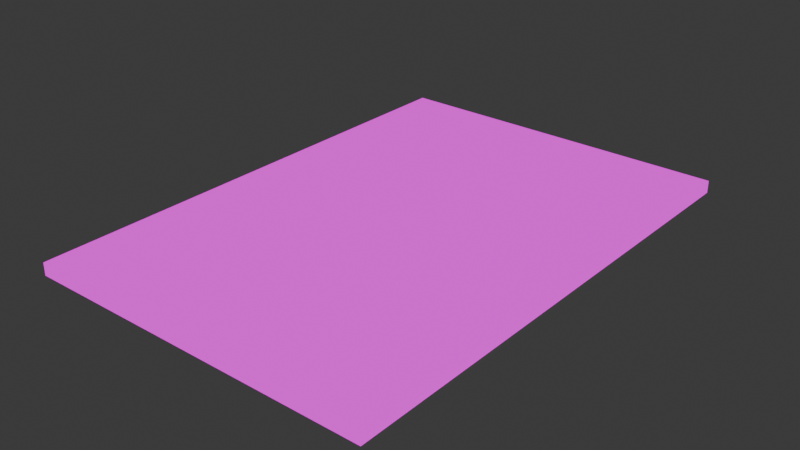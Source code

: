 # Source: Journal.blend  (saved by Blender 4.4.30; exported with 4.5.12 LTS)
import bpy
from mathutils import Matrix  # noqa: F401  (used for matrix-valued properties, if any)

bpy.ops.wm.read_factory_settings(use_empty=True)
scene = bpy.context.scene
scene.name = 'Scene'

# ---- images (referenced by path relative to the original .blend; pixels are not part of the script)
import os
ASSET_DIR = os.environ.get("B2B_ASSET_DIR", "")  # directory of the original .blend (textures are referenced by path, not embedded)
HERE = os.path.dirname(os.path.abspath(__file__))  # packed textures are extracted next to this script under _unpacked/

def load_image(name, relpath, width, height, colorspace="sRGB"):
    """Load a texture the original file referenced (path relative to the .blend, or extracted next to this script)."""
    p = next((c for c in (os.path.join(HERE, relpath), os.path.join(ASSET_DIR, relpath)) if relpath and os.path.exists(c)), "")
    if p:
        img = bpy.data.images.load(p, check_existing=True)
        img.name = name
    else:  # same state as the original file: an image datablock whose file is absent (Cycles renders it pink)
        img = bpy.data.images.new(name, width, height)
        img.source = "FILE"
        img.filepath = "//" + (relpath or name)
    img.colorspace_settings.name = colorspace
    return img
img_journalcover_png = load_image('JournalCover.png', 'JournalCover.png', 1024, 1024, 'sRGB')
img_journaltexture_png = load_image('JournalTexture.png', 'JournalTexture.png', 1024, 1024, 'sRGB')

# ---- materials (node trees are filled in below, after node groups)
mat_journal = bpy.data.materials.new('Journal')
mat_pages = bpy.data.materials.new('Pages')

# ---- material node trees
mat_journal.use_nodes = True; mat_journal.node_tree.nodes.clear()
_N = mat_journal.node_tree.nodes; _L = mat_journal.node_tree.links
n0 = _N.new('ShaderNodeOutputMaterial'); n0.name = 'Material Output'; n0.location = (300, 300)
n1 = _N.new('ShaderNodeTexImage'); n1.name = 'Image Texture'; n1.location = (-279, 215)
n1.image = img_journalcover_png
_L.new(n1.outputs[0], n0.inputs[0])
n0.is_active_output = True
mat_pages.use_nodes = True; mat_pages.node_tree.nodes.clear()
_N = mat_pages.node_tree.nodes; _L = mat_pages.node_tree.links
n0 = _N.new('ShaderNodeOutputMaterial'); n0.name = 'Material Output'; n0.location = (300, 300)
n1 = _N.new('ShaderNodeTexImage'); n1.name = 'Image Texture'; n1.location = (-428, 191)
n1.image = img_journaltexture_png
_L.new(n1.outputs[0], n0.inputs[0])
n0.is_active_output = True

# ---- world
world_world = bpy.data.worlds.new('World'); scene.world = world_world
world_world.use_nodes = True; world_world.node_tree.nodes.clear()
_N = world_world.node_tree.nodes; _L = world_world.node_tree.links
n0 = _N.new('ShaderNodeOutputWorld'); n0.name = 'World Output'; n0.location = (300, 300)
n1 = _N.new('ShaderNodeBackground'); n1.name = 'Background'; n1.location = (10, 300)
n1.inputs[0].default_value = (0.05088, 0.05088, 0.05088, 1.0)
_L.new(n1.outputs[0], n0.inputs[0])
n0.is_active_output = True
world_world.color = (0.05088, 0.05088, 0.05088)
world_world.sun_shadow_jitter_overblur = 0.0

# ---- meshes
me_journal = bpy.data.meshes.new('Journal')
me_journal.from_pydata([(1.192e-07, -2.98e-08, -1.565e-07), (0.0, 0.0, 0.1), (0.0, 2.0, -1.565e-07), (0.0, 2.0, 0.1), (2.8, -2.98e-08, -1.565e-07), (2.8, 0.0, 0.1), (2.8, 2.0, -1.565e-07), (2.8, 2.0, 0.1), (0.0, -2.0, -1.565e-07), (0.0, -2.0, 0.1), (2.8, -2.0, -1.565e-07), (2.8, -2.0, 0.1), (1.192e-07, -2.98e-08, -1.565e-07), (2.8, -2.98e-08, -1.565e-07)], [], [(2, 3, 7, 6), (0, 4, 10, 8), (7, 3, 1, 5), (10, 11, 9, 8), (5, 1, 9, 11), (4, 5, 11, 10), (1, 0, 8, 9), (13, 12, 2, 6), (1, 3, 2, 12), (6, 7, 5, 13), (13, 5, 1, 12), (4, 0, 1, 5)])
me_journal.polygons.foreach_set('material_index', [0, 0, 1, 0, 1, 0, 0, 0, 0, 0, 0, 0])
_uv = me_journal.uv_layers.new(name='UVMap')
_uv.uv.foreach_set('vector', [0.2969, 0.5312, 0.3125, 0.5312, 0.3125, 0.9844, 0.2969, 0.9844, 0.0, 0.9844, 0.0, 0.5312, 0.2969, 0.5312, 0.2969, 0.9844, 0.0, 1.0, 0.0, 0.2656, 0.5, 0.2656, 0.5, 1.0, 0.2969, 0.5312, 0.3125, 0.5312, 0.3125, 0.9844, 0.2969, 0.9844, 0.5, 1.0, 0.5, 0.2656, 1.0, 0.2656, 1.0, 1.0, 0.5938, 0.5156, 0.625, 0.5312, 0.3125, 0.5312, 0.3125, 0.5156, 0.625, 0.9844, 0.5938, 1.0, 0.3125, 1.0, 0.3125, 0.9844, 0.2969, 0.01562, 0.2969, 0.4688, 0.0, 0.4688, 0.0, 0.01562, 0.625, 0.5312, 0.3125, 0.5312, 0.3125, 0.5156, 0.5938, 0.5156, 0.3125, 1.0, 0.3125, 0.9844, 0.625, 0.9844, 0.5938, 1.0, 0.2969, 0.01562, 0.3281, 0.01562, 0.3281, 0.4688, 0.2969, 0.4688, 0.3281, 0.01562, 0.3281, 0.4688, 0.2969, 0.4688, 0.2969, 0.01562])
me_journal.materials.append(mat_journal)
me_journal.materials.append(mat_pages)
me_journal.use_paint_bone_selection = False
me_journal.use_paint_mask_vertex = True
me_journal.update()
arm_jarm = bpy.data.armatures.new('JArm')  # bones are not reproduced

# ---- objects
ob_journal = bpy.data.objects.new('Journal', me_journal)
ob_journalarm = bpy.data.objects.new('JournalArm', arm_jarm)

# ---- transforms, parenting, visibility, modifiers, constraints
ob_journal.parent = ob_journalarm
ob_journal.location = (0.0, 0.0, 0.0)
_vg = ob_journal.vertex_groups.new(name='Spine')
_vg.add([1, 2, 3, 5, 6, 7, 12, 13], 1.0, 'REPLACE')
_vg = ob_journal.vertex_groups.new(name='Base')
_vg.add([0, 4, 8, 9, 10, 11], 1.0, 'REPLACE')
_m = ob_journal.modifiers.new('Armature', 'ARMATURE')
_m.object = ob_journalarm
ob_journalarm.location = (0.0, 0.0, 0.0)

# ---- collection membership
scene.collection.objects.link(ob_journal)
scene.collection.objects.link(ob_journalarm)

# ---- scene / render settings (as saved in the file)
scene.frame_start = 1; scene.frame_end = 250; scene.frame_set(25)
scene.render.engine = 'BLENDER_EEVEE_NEXT'
bpy.context.view_layer.update()

# ---- added for rendering (the .blend has no active camera and no usable light): camera, sun
cam_auto = bpy.data.cameras.new('AutoCamera')
cam_auto.lens = 50.0
cam_auto.sensor_width = 36.0
cam_auto.clip_end = 1000.0
ob_auto_camera = bpy.data.objects.new('AutoCamera', cam_auto)
scene.collection.objects.link(ob_auto_camera)
ob_auto_camera.location = (5.91847, -5.42216, 3.66478)
ob_auto_camera.rotation_euler = (1.09748, -7.21219e-08, 0.694738)
scene.camera = ob_auto_camera
light_auto_sun = bpy.data.lights.new('AutoSun', 'SUN')
light_auto_sun.energy = 3.0
light_auto_sun.angle = 0.0523599
ob_auto_sun = bpy.data.objects.new('AutoSun', light_auto_sun)
scene.collection.objects.link(ob_auto_sun)
ob_auto_sun.rotation_euler = (0.872665, 0.174533, 0.523599)
bpy.context.view_layer.update()
